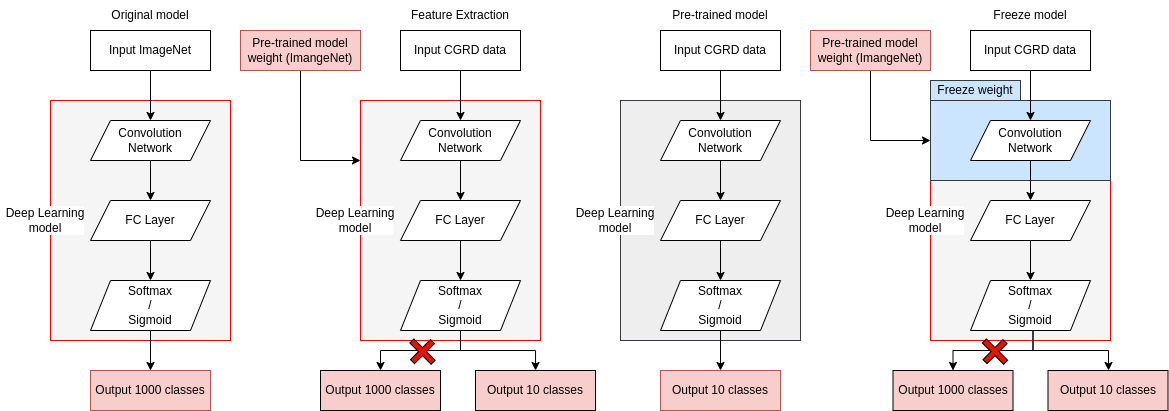

The diagram above was exported from draw.io. Its source (the exported page's mxGraphModel, read from the mxfile embedded in the PNG):
<mxGraphModel dx="1306" dy="634" grid="1" gridSize="10" guides="1" tooltips="1" connect="1" arrows="1" fold="1" page="1" pageScale="1" pageWidth="1169" pageHeight="1654" math="0" shadow="0">
  <root>
    <mxCell id="Ji8lGupdfshaAY81_nBm-0" />
    <mxCell id="Ji8lGupdfshaAY81_nBm-1" parent="Ji8lGupdfshaAY81_nBm-0" />
    <mxCell id="1Hf1QHrwngstSOZUh6Fv-69" value="" style="group;fontColor=default;" parent="Ji8lGupdfshaAY81_nBm-1" vertex="1" connectable="0">
      <mxGeometry x="930" y="80" width="180" height="260" as="geometry" />
    </mxCell>
    <mxCell id="1Hf1QHrwngstSOZUh6Fv-49" value="" style="rounded=0;whiteSpace=wrap;html=1;labelBackgroundColor=none;fontColor=default;strokeColor=#FF0000;strokeWidth=1;fillColor=#f5f5f5;" parent="1Hf1QHrwngstSOZUh6Fv-69" vertex="1">
      <mxGeometry y="20" width="180" height="240" as="geometry" />
    </mxCell>
    <mxCell id="1Hf1QHrwngstSOZUh6Fv-67" value="" style="rounded=0;whiteSpace=wrap;html=1;labelBackgroundColor=none;strokeColor=#36393d;strokeWidth=1;fillColor=#cce5ff;fontColor=default;" parent="1Hf1QHrwngstSOZUh6Fv-69" vertex="1">
      <mxGeometry y="20" width="180" height="80" as="geometry" />
    </mxCell>
    <mxCell id="1Hf1QHrwngstSOZUh6Fv-68" value="Freeze weight" style="rounded=0;whiteSpace=wrap;html=1;labelBackgroundColor=none;strokeColor=#36393d;strokeWidth=1;fillColor=#cce5ff;fontColor=default;" parent="1Hf1QHrwngstSOZUh6Fv-69" vertex="1">
      <mxGeometry width="90" height="20" as="geometry" />
    </mxCell>
    <mxCell id="1Hf1QHrwngstSOZUh6Fv-2" value="" style="rounded=0;whiteSpace=wrap;html=1;labelBackgroundColor=none;fontColor=default;strokeColor=#FF0000;strokeWidth=1;fillColor=#f5f5f5;" parent="Ji8lGupdfshaAY81_nBm-1" vertex="1">
      <mxGeometry x="50" y="100" width="180" height="240" as="geometry" />
    </mxCell>
    <mxCell id="1Hf1QHrwngstSOZUh6Fv-7" style="edgeStyle=none;rounded=0;orthogonalLoop=1;jettySize=auto;html=1;exitX=0.5;exitY=1;exitDx=0;exitDy=0;labelBackgroundColor=default;fontColor=default;endArrow=classic;endFill=1;strokeColor=default;" parent="Ji8lGupdfshaAY81_nBm-1" source="1Hf1QHrwngstSOZUh6Fv-1" target="1Hf1QHrwngstSOZUh6Fv-3" edge="1">
      <mxGeometry relative="1" as="geometry" />
    </mxCell>
    <mxCell id="1Hf1QHrwngstSOZUh6Fv-1" value="Input ImageNet" style="rounded=0;whiteSpace=wrap;html=1;labelBackgroundColor=none;strokeWidth=1;fillColor=default;strokeColor=default;fontColor=default;" parent="Ji8lGupdfshaAY81_nBm-1" vertex="1">
      <mxGeometry x="90" y="30" width="120" height="40" as="geometry" />
    </mxCell>
    <mxCell id="1Hf1QHrwngstSOZUh6Fv-8" style="edgeStyle=none;rounded=0;orthogonalLoop=1;jettySize=auto;html=1;exitX=0.5;exitY=1;exitDx=0;exitDy=0;entryX=0.5;entryY=0;entryDx=0;entryDy=0;labelBackgroundColor=default;fontColor=default;endArrow=classic;endFill=1;strokeColor=default;" parent="Ji8lGupdfshaAY81_nBm-1" source="1Hf1QHrwngstSOZUh6Fv-3" target="1Hf1QHrwngstSOZUh6Fv-5" edge="1">
      <mxGeometry relative="1" as="geometry" />
    </mxCell>
    <mxCell id="1Hf1QHrwngstSOZUh6Fv-3" value="Convolution&lt;br&gt;Network" style="shape=parallelogram;perimeter=parallelogramPerimeter;whiteSpace=wrap;html=1;fixedSize=1;labelBackgroundColor=none;strokeWidth=1;fillColor=default;strokeColor=default;fontColor=default;" parent="Ji8lGupdfshaAY81_nBm-1" vertex="1">
      <mxGeometry x="90" y="120" width="120" height="40" as="geometry" />
    </mxCell>
    <mxCell id="1Hf1QHrwngstSOZUh6Fv-9" style="edgeStyle=none;rounded=0;orthogonalLoop=1;jettySize=auto;html=1;exitX=0.5;exitY=1;exitDx=0;exitDy=0;entryX=0.5;entryY=0;entryDx=0;entryDy=0;labelBackgroundColor=default;fontColor=default;endArrow=classic;endFill=1;strokeColor=default;" parent="Ji8lGupdfshaAY81_nBm-1" source="1Hf1QHrwngstSOZUh6Fv-5" target="1Hf1QHrwngstSOZUh6Fv-6" edge="1">
      <mxGeometry relative="1" as="geometry" />
    </mxCell>
    <mxCell id="1Hf1QHrwngstSOZUh6Fv-5" value="FC Layer" style="shape=parallelogram;perimeter=parallelogramPerimeter;whiteSpace=wrap;html=1;fixedSize=1;labelBackgroundColor=none;strokeWidth=1;fillColor=default;strokeColor=default;fontColor=default;" parent="Ji8lGupdfshaAY81_nBm-1" vertex="1">
      <mxGeometry x="90" y="200" width="120" height="40" as="geometry" />
    </mxCell>
    <mxCell id="1Hf1QHrwngstSOZUh6Fv-11" style="edgeStyle=none;rounded=0;orthogonalLoop=1;jettySize=auto;html=1;exitX=0.5;exitY=1;exitDx=0;exitDy=0;labelBackgroundColor=default;fontColor=default;endArrow=classic;endFill=1;strokeColor=default;" parent="Ji8lGupdfshaAY81_nBm-1" source="1Hf1QHrwngstSOZUh6Fv-6" target="1Hf1QHrwngstSOZUh6Fv-10" edge="1">
      <mxGeometry relative="1" as="geometry" />
    </mxCell>
    <mxCell id="1Hf1QHrwngstSOZUh6Fv-6" value="Softmax&lt;br&gt;/&lt;br&gt;Sigmoid" style="shape=parallelogram;perimeter=parallelogramPerimeter;whiteSpace=wrap;html=1;fixedSize=1;labelBackgroundColor=none;strokeWidth=1;fillColor=default;strokeColor=default;fontColor=default;" parent="Ji8lGupdfshaAY81_nBm-1" vertex="1">
      <mxGeometry x="90" y="280" width="120" height="50" as="geometry" />
    </mxCell>
    <mxCell id="1Hf1QHrwngstSOZUh6Fv-10" value="Output 1000 classes" style="rounded=0;whiteSpace=wrap;html=1;labelBackgroundColor=none;strokeColor=#b85450;strokeWidth=1;fillColor=#f8cecc;fontColor=default;" parent="Ji8lGupdfshaAY81_nBm-1" vertex="1">
      <mxGeometry x="90" y="370" width="120" height="40" as="geometry" />
    </mxCell>
    <mxCell id="1Hf1QHrwngstSOZUh6Fv-12" value="Deep Learning&lt;br&gt;model" style="text;html=1;strokeColor=none;fillColor=none;align=center;verticalAlign=middle;whiteSpace=wrap;rounded=0;labelBackgroundColor=default;fontColor=default;" parent="Ji8lGupdfshaAY81_nBm-1" vertex="1">
      <mxGeometry y="205" width="90" height="30" as="geometry" />
    </mxCell>
    <mxCell id="1Hf1QHrwngstSOZUh6Fv-13" value="" style="rounded=0;whiteSpace=wrap;html=1;labelBackgroundColor=none;fontColor=default;strokeColor=#FF0000;strokeWidth=1;fillColor=#f5f5f5;" parent="Ji8lGupdfshaAY81_nBm-1" vertex="1">
      <mxGeometry x="360" y="100" width="180" height="240" as="geometry" />
    </mxCell>
    <mxCell id="1Hf1QHrwngstSOZUh6Fv-14" style="edgeStyle=none;rounded=0;orthogonalLoop=1;jettySize=auto;html=1;exitX=0.5;exitY=1;exitDx=0;exitDy=0;labelBackgroundColor=default;fontColor=default;endArrow=classic;endFill=1;strokeColor=default;" parent="Ji8lGupdfshaAY81_nBm-1" source="1Hf1QHrwngstSOZUh6Fv-15" target="1Hf1QHrwngstSOZUh6Fv-17" edge="1">
      <mxGeometry relative="1" as="geometry" />
    </mxCell>
    <mxCell id="1Hf1QHrwngstSOZUh6Fv-15" value="Input CGRD data" style="rounded=0;whiteSpace=wrap;html=1;labelBackgroundColor=none;strokeWidth=1;fillColor=default;strokeColor=default;fontColor=default;" parent="Ji8lGupdfshaAY81_nBm-1" vertex="1">
      <mxGeometry x="400" y="30" width="120" height="40" as="geometry" />
    </mxCell>
    <mxCell id="1Hf1QHrwngstSOZUh6Fv-16" style="edgeStyle=none;rounded=0;orthogonalLoop=1;jettySize=auto;html=1;exitX=0.5;exitY=1;exitDx=0;exitDy=0;entryX=0.5;entryY=0;entryDx=0;entryDy=0;labelBackgroundColor=default;fontColor=default;endArrow=classic;endFill=1;strokeColor=default;" parent="Ji8lGupdfshaAY81_nBm-1" source="1Hf1QHrwngstSOZUh6Fv-17" target="1Hf1QHrwngstSOZUh6Fv-19" edge="1">
      <mxGeometry relative="1" as="geometry" />
    </mxCell>
    <mxCell id="1Hf1QHrwngstSOZUh6Fv-17" value="Convolution&lt;br&gt;Network" style="shape=parallelogram;perimeter=parallelogramPerimeter;whiteSpace=wrap;html=1;fixedSize=1;labelBackgroundColor=none;strokeWidth=1;fillColor=default;strokeColor=default;fontColor=default;" parent="Ji8lGupdfshaAY81_nBm-1" vertex="1">
      <mxGeometry x="400" y="120" width="120" height="40" as="geometry" />
    </mxCell>
    <mxCell id="1Hf1QHrwngstSOZUh6Fv-18" style="edgeStyle=none;rounded=0;orthogonalLoop=1;jettySize=auto;html=1;exitX=0.5;exitY=1;exitDx=0;exitDy=0;entryX=0.5;entryY=0;entryDx=0;entryDy=0;labelBackgroundColor=default;fontColor=default;endArrow=classic;endFill=1;strokeColor=default;" parent="Ji8lGupdfshaAY81_nBm-1" source="1Hf1QHrwngstSOZUh6Fv-19" target="1Hf1QHrwngstSOZUh6Fv-21" edge="1">
      <mxGeometry relative="1" as="geometry" />
    </mxCell>
    <mxCell id="1Hf1QHrwngstSOZUh6Fv-19" value="FC Layer" style="shape=parallelogram;perimeter=parallelogramPerimeter;whiteSpace=wrap;html=1;fixedSize=1;labelBackgroundColor=none;strokeWidth=1;fillColor=default;strokeColor=default;fontColor=default;" parent="Ji8lGupdfshaAY81_nBm-1" vertex="1">
      <mxGeometry x="400" y="200" width="120" height="40" as="geometry" />
    </mxCell>
    <mxCell id="1Hf1QHrwngstSOZUh6Fv-20" style="edgeStyle=orthogonalEdgeStyle;rounded=0;orthogonalLoop=1;jettySize=auto;html=1;exitX=0.5;exitY=1;exitDx=0;exitDy=0;labelBackgroundColor=default;fontColor=default;endArrow=classic;endFill=1;strokeColor=default;entryX=0.5;entryY=0;entryDx=0;entryDy=0;" parent="Ji8lGupdfshaAY81_nBm-1" source="1Hf1QHrwngstSOZUh6Fv-21" target="1Hf1QHrwngstSOZUh6Fv-22" edge="1">
      <mxGeometry relative="1" as="geometry">
        <Array as="points">
          <mxPoint x="460" y="350" />
          <mxPoint x="380" y="350" />
        </Array>
      </mxGeometry>
    </mxCell>
    <mxCell id="1Hf1QHrwngstSOZUh6Fv-26" style="edgeStyle=orthogonalEdgeStyle;rounded=0;orthogonalLoop=1;jettySize=auto;html=1;exitX=0.5;exitY=1;exitDx=0;exitDy=0;labelBackgroundColor=default;fontColor=default;endArrow=classic;endFill=1;strokeColor=default;" parent="Ji8lGupdfshaAY81_nBm-1" source="1Hf1QHrwngstSOZUh6Fv-21" target="1Hf1QHrwngstSOZUh6Fv-25" edge="1">
      <mxGeometry relative="1" as="geometry" />
    </mxCell>
    <mxCell id="1Hf1QHrwngstSOZUh6Fv-21" value="Softmax&lt;br&gt;/&lt;br&gt;Sigmoid" style="shape=parallelogram;perimeter=parallelogramPerimeter;whiteSpace=wrap;html=1;fixedSize=1;labelBackgroundColor=none;strokeWidth=1;fillColor=default;strokeColor=default;fontColor=default;" parent="Ji8lGupdfshaAY81_nBm-1" vertex="1">
      <mxGeometry x="400" y="280" width="120" height="50" as="geometry" />
    </mxCell>
    <mxCell id="1Hf1QHrwngstSOZUh6Fv-22" value="Output 1000 classes" style="rounded=0;whiteSpace=wrap;html=1;labelBackgroundColor=none;strokeColor=default;strokeWidth=1;fillColor=#f8cecc;fontColor=default;" parent="Ji8lGupdfshaAY81_nBm-1" vertex="1">
      <mxGeometry x="320" y="370" width="120" height="40" as="geometry" />
    </mxCell>
    <mxCell id="1Hf1QHrwngstSOZUh6Fv-23" value="Deep Learning&lt;br&gt;model" style="text;html=1;strokeColor=none;fillColor=none;align=center;verticalAlign=middle;whiteSpace=wrap;rounded=0;labelBackgroundColor=default;fontColor=default;" parent="Ji8lGupdfshaAY81_nBm-1" vertex="1">
      <mxGeometry x="310" y="205" width="90" height="30" as="geometry" />
    </mxCell>
    <mxCell id="1Hf1QHrwngstSOZUh6Fv-25" value="Output 10 classes" style="rounded=0;whiteSpace=wrap;html=1;labelBackgroundColor=none;strokeColor=default;strokeWidth=1;fillColor=#f8cecc;fontColor=default;" parent="Ji8lGupdfshaAY81_nBm-1" vertex="1">
      <mxGeometry x="475" y="370" width="120" height="40" as="geometry" />
    </mxCell>
    <mxCell id="1Hf1QHrwngstSOZUh6Fv-27" value="" style="shape=cross;whiteSpace=wrap;html=1;labelBackgroundColor=default;strokeColor=default;strokeWidth=1;fillColor=#e51400;rotation=45;fontColor=default;" parent="Ji8lGupdfshaAY81_nBm-1" vertex="1">
      <mxGeometry x="407" y="337" width="30" height="28.28" as="geometry" />
    </mxCell>
    <mxCell id="1Hf1QHrwngstSOZUh6Fv-34" style="edgeStyle=orthogonalEdgeStyle;rounded=0;orthogonalLoop=1;jettySize=auto;html=1;exitX=0.5;exitY=1;exitDx=0;exitDy=0;entryX=0;entryY=0.25;entryDx=0;entryDy=0;labelBackgroundColor=default;fontColor=default;endArrow=classic;endFill=1;strokeColor=default;" parent="Ji8lGupdfshaAY81_nBm-1" source="1Hf1QHrwngstSOZUh6Fv-33" target="1Hf1QHrwngstSOZUh6Fv-13" edge="1">
      <mxGeometry relative="1" as="geometry" />
    </mxCell>
    <mxCell id="1Hf1QHrwngstSOZUh6Fv-33" value="Pre-trained model&lt;br&gt;weight (ImangeNet)" style="rounded=0;whiteSpace=wrap;html=1;labelBackgroundColor=none;strokeColor=#b85450;strokeWidth=1;fillColor=#f8cecc;fontColor=default;" parent="Ji8lGupdfshaAY81_nBm-1" vertex="1">
      <mxGeometry x="240" y="30" width="120" height="40" as="geometry" />
    </mxCell>
    <mxCell id="1Hf1QHrwngstSOZUh6Fv-35" value="Original model" style="text;html=1;strokeColor=none;fillColor=none;align=center;verticalAlign=middle;whiteSpace=wrap;rounded=0;labelBackgroundColor=default;fontColor=default;" parent="Ji8lGupdfshaAY81_nBm-1" vertex="1">
      <mxGeometry x="90" width="120" height="30" as="geometry" />
    </mxCell>
    <mxCell id="1Hf1QHrwngstSOZUh6Fv-36" value="Feature Extraction" style="text;html=1;strokeColor=none;fillColor=none;align=center;verticalAlign=middle;whiteSpace=wrap;rounded=0;labelBackgroundColor=default;fontColor=default;" parent="Ji8lGupdfshaAY81_nBm-1" vertex="1">
      <mxGeometry x="400" width="120" height="30" as="geometry" />
    </mxCell>
    <mxCell id="1Hf1QHrwngstSOZUh6Fv-37" value="" style="rounded=0;whiteSpace=wrap;html=1;labelBackgroundColor=none;strokeColor=#36393d;strokeWidth=1;fillColor=#eeeeee;fontColor=default;" parent="Ji8lGupdfshaAY81_nBm-1" vertex="1">
      <mxGeometry x="620" y="100" width="180" height="240" as="geometry" />
    </mxCell>
    <mxCell id="1Hf1QHrwngstSOZUh6Fv-38" style="edgeStyle=none;rounded=0;orthogonalLoop=1;jettySize=auto;html=1;exitX=0.5;exitY=1;exitDx=0;exitDy=0;labelBackgroundColor=default;fontColor=default;endArrow=classic;endFill=1;strokeColor=default;" parent="Ji8lGupdfshaAY81_nBm-1" source="1Hf1QHrwngstSOZUh6Fv-39" target="1Hf1QHrwngstSOZUh6Fv-41" edge="1">
      <mxGeometry relative="1" as="geometry" />
    </mxCell>
    <mxCell id="1Hf1QHrwngstSOZUh6Fv-39" value="Input CGRD data" style="rounded=0;whiteSpace=wrap;html=1;labelBackgroundColor=none;strokeWidth=1;fillColor=default;strokeColor=default;fontColor=default;" parent="Ji8lGupdfshaAY81_nBm-1" vertex="1">
      <mxGeometry x="660" y="30" width="120" height="40" as="geometry" />
    </mxCell>
    <mxCell id="1Hf1QHrwngstSOZUh6Fv-40" style="edgeStyle=none;rounded=0;orthogonalLoop=1;jettySize=auto;html=1;exitX=0.5;exitY=1;exitDx=0;exitDy=0;entryX=0.5;entryY=0;entryDx=0;entryDy=0;labelBackgroundColor=default;fontColor=default;endArrow=classic;endFill=1;strokeColor=default;" parent="Ji8lGupdfshaAY81_nBm-1" source="1Hf1QHrwngstSOZUh6Fv-41" target="1Hf1QHrwngstSOZUh6Fv-43" edge="1">
      <mxGeometry relative="1" as="geometry" />
    </mxCell>
    <mxCell id="1Hf1QHrwngstSOZUh6Fv-41" value="Convolution&lt;br&gt;Network" style="shape=parallelogram;perimeter=parallelogramPerimeter;whiteSpace=wrap;html=1;fixedSize=1;labelBackgroundColor=none;strokeWidth=1;fillColor=default;strokeColor=default;fontColor=default;" parent="Ji8lGupdfshaAY81_nBm-1" vertex="1">
      <mxGeometry x="660" y="120" width="120" height="40" as="geometry" />
    </mxCell>
    <mxCell id="1Hf1QHrwngstSOZUh6Fv-42" style="edgeStyle=none;rounded=0;orthogonalLoop=1;jettySize=auto;html=1;exitX=0.5;exitY=1;exitDx=0;exitDy=0;entryX=0.5;entryY=0;entryDx=0;entryDy=0;labelBackgroundColor=default;fontColor=default;endArrow=classic;endFill=1;strokeColor=default;" parent="Ji8lGupdfshaAY81_nBm-1" source="1Hf1QHrwngstSOZUh6Fv-43" target="1Hf1QHrwngstSOZUh6Fv-45" edge="1">
      <mxGeometry relative="1" as="geometry" />
    </mxCell>
    <mxCell id="1Hf1QHrwngstSOZUh6Fv-43" value="FC Layer" style="shape=parallelogram;perimeter=parallelogramPerimeter;whiteSpace=wrap;html=1;fixedSize=1;labelBackgroundColor=none;strokeWidth=1;fillColor=default;strokeColor=default;fontColor=default;" parent="Ji8lGupdfshaAY81_nBm-1" vertex="1">
      <mxGeometry x="660" y="200" width="120" height="40" as="geometry" />
    </mxCell>
    <mxCell id="1Hf1QHrwngstSOZUh6Fv-44" style="edgeStyle=none;rounded=0;orthogonalLoop=1;jettySize=auto;html=1;exitX=0.5;exitY=1;exitDx=0;exitDy=0;labelBackgroundColor=default;fontColor=default;endArrow=classic;endFill=1;strokeColor=default;" parent="Ji8lGupdfshaAY81_nBm-1" source="1Hf1QHrwngstSOZUh6Fv-45" target="1Hf1QHrwngstSOZUh6Fv-46" edge="1">
      <mxGeometry relative="1" as="geometry" />
    </mxCell>
    <mxCell id="1Hf1QHrwngstSOZUh6Fv-45" value="Softmax&lt;br&gt;/&lt;br&gt;Sigmoid" style="shape=parallelogram;perimeter=parallelogramPerimeter;whiteSpace=wrap;html=1;fixedSize=1;labelBackgroundColor=none;strokeWidth=1;fillColor=default;strokeColor=default;fontColor=default;" parent="Ji8lGupdfshaAY81_nBm-1" vertex="1">
      <mxGeometry x="660" y="280" width="120" height="50" as="geometry" />
    </mxCell>
    <mxCell id="1Hf1QHrwngstSOZUh6Fv-46" value="Output 10 classes" style="rounded=0;whiteSpace=wrap;html=1;labelBackgroundColor=none;strokeColor=#b85450;strokeWidth=1;fillColor=#f8cecc;fontColor=default;" parent="Ji8lGupdfshaAY81_nBm-1" vertex="1">
      <mxGeometry x="660" y="370" width="120" height="40" as="geometry" />
    </mxCell>
    <mxCell id="1Hf1QHrwngstSOZUh6Fv-47" value="Deep Learning&lt;br&gt;model" style="text;html=1;strokeColor=none;fillColor=none;align=center;verticalAlign=middle;whiteSpace=wrap;rounded=0;labelBackgroundColor=default;fontColor=default;" parent="Ji8lGupdfshaAY81_nBm-1" vertex="1">
      <mxGeometry x="570" y="205" width="90" height="30" as="geometry" />
    </mxCell>
    <mxCell id="1Hf1QHrwngstSOZUh6Fv-48" value="Pre-trained model" style="text;html=1;strokeColor=none;fillColor=none;align=center;verticalAlign=middle;whiteSpace=wrap;rounded=0;labelBackgroundColor=default;fontColor=default;" parent="Ji8lGupdfshaAY81_nBm-1" vertex="1">
      <mxGeometry x="660" width="120" height="30" as="geometry" />
    </mxCell>
    <mxCell id="1Hf1QHrwngstSOZUh6Fv-50" style="edgeStyle=none;rounded=0;orthogonalLoop=1;jettySize=auto;html=1;exitX=0.5;exitY=1;exitDx=0;exitDy=0;labelBackgroundColor=default;fontColor=default;endArrow=classic;endFill=1;strokeColor=default;" parent="Ji8lGupdfshaAY81_nBm-1" source="1Hf1QHrwngstSOZUh6Fv-51" target="1Hf1QHrwngstSOZUh6Fv-53" edge="1">
      <mxGeometry relative="1" as="geometry" />
    </mxCell>
    <mxCell id="1Hf1QHrwngstSOZUh6Fv-51" value="Input CGRD data" style="rounded=0;whiteSpace=wrap;html=1;labelBackgroundColor=none;strokeWidth=1;fillColor=default;strokeColor=default;fontColor=default;" parent="Ji8lGupdfshaAY81_nBm-1" vertex="1">
      <mxGeometry x="970" y="30" width="120" height="40" as="geometry" />
    </mxCell>
    <mxCell id="1Hf1QHrwngstSOZUh6Fv-52" style="edgeStyle=none;rounded=0;orthogonalLoop=1;jettySize=auto;html=1;exitX=0.5;exitY=1;exitDx=0;exitDy=0;entryX=0.5;entryY=0;entryDx=0;entryDy=0;labelBackgroundColor=default;fontColor=default;endArrow=classic;endFill=1;strokeColor=default;" parent="Ji8lGupdfshaAY81_nBm-1" source="1Hf1QHrwngstSOZUh6Fv-53" target="1Hf1QHrwngstSOZUh6Fv-55" edge="1">
      <mxGeometry relative="1" as="geometry" />
    </mxCell>
    <mxCell id="1Hf1QHrwngstSOZUh6Fv-53" value="Convolution&lt;br&gt;Network" style="shape=parallelogram;perimeter=parallelogramPerimeter;whiteSpace=wrap;html=1;fixedSize=1;labelBackgroundColor=none;strokeWidth=1;fillColor=default;strokeColor=default;fontColor=default;" parent="Ji8lGupdfshaAY81_nBm-1" vertex="1">
      <mxGeometry x="970" y="120" width="120" height="40" as="geometry" />
    </mxCell>
    <mxCell id="1Hf1QHrwngstSOZUh6Fv-54" style="edgeStyle=none;rounded=0;orthogonalLoop=1;jettySize=auto;html=1;exitX=0.5;exitY=1;exitDx=0;exitDy=0;entryX=0.5;entryY=0;entryDx=0;entryDy=0;labelBackgroundColor=default;fontColor=default;endArrow=classic;endFill=1;strokeColor=default;" parent="Ji8lGupdfshaAY81_nBm-1" source="1Hf1QHrwngstSOZUh6Fv-55" target="1Hf1QHrwngstSOZUh6Fv-58" edge="1">
      <mxGeometry relative="1" as="geometry" />
    </mxCell>
    <mxCell id="1Hf1QHrwngstSOZUh6Fv-55" value="FC Layer" style="shape=parallelogram;perimeter=parallelogramPerimeter;whiteSpace=wrap;html=1;fixedSize=1;labelBackgroundColor=none;strokeWidth=1;fillColor=default;strokeColor=default;fontColor=default;" parent="Ji8lGupdfshaAY81_nBm-1" vertex="1">
      <mxGeometry x="970" y="200" width="120" height="40" as="geometry" />
    </mxCell>
    <mxCell id="1Hf1QHrwngstSOZUh6Fv-58" value="Softmax&lt;br&gt;/&lt;br&gt;Sigmoid" style="shape=parallelogram;perimeter=parallelogramPerimeter;whiteSpace=wrap;html=1;fixedSize=1;labelBackgroundColor=none;strokeWidth=1;fillColor=default;strokeColor=default;fontColor=default;" parent="Ji8lGupdfshaAY81_nBm-1" vertex="1">
      <mxGeometry x="970" y="280" width="120" height="50" as="geometry" />
    </mxCell>
    <mxCell id="1Hf1QHrwngstSOZUh6Fv-60" value="Deep Learning&lt;br&gt;model" style="text;html=1;strokeColor=none;fillColor=none;align=center;verticalAlign=middle;whiteSpace=wrap;rounded=0;labelBackgroundColor=default;fontColor=default;" parent="Ji8lGupdfshaAY81_nBm-1" vertex="1">
      <mxGeometry x="880" y="205" width="90" height="30" as="geometry" />
    </mxCell>
    <mxCell id="1Hf1QHrwngstSOZUh6Fv-70" style="edgeStyle=orthogonalEdgeStyle;rounded=0;orthogonalLoop=1;jettySize=auto;html=1;exitX=0.5;exitY=1;exitDx=0;exitDy=0;entryX=0;entryY=0.5;entryDx=0;entryDy=0;labelBackgroundColor=default;fontColor=default;endArrow=classic;endFill=1;strokeColor=default;" parent="Ji8lGupdfshaAY81_nBm-1" source="1Hf1QHrwngstSOZUh6Fv-64" target="1Hf1QHrwngstSOZUh6Fv-67" edge="1">
      <mxGeometry relative="1" as="geometry" />
    </mxCell>
    <mxCell id="1Hf1QHrwngstSOZUh6Fv-64" value="Pre-trained model&lt;br&gt;weight (ImangeNet)" style="rounded=0;whiteSpace=wrap;html=1;labelBackgroundColor=none;strokeColor=#b85450;strokeWidth=1;fillColor=#f8cecc;fontColor=default;" parent="Ji8lGupdfshaAY81_nBm-1" vertex="1">
      <mxGeometry x="810" y="30" width="120" height="40" as="geometry" />
    </mxCell>
    <mxCell id="1Hf1QHrwngstSOZUh6Fv-65" value="Freeze model" style="text;html=1;strokeColor=none;fillColor=none;align=center;verticalAlign=middle;whiteSpace=wrap;rounded=0;labelBackgroundColor=default;fontColor=default;" parent="Ji8lGupdfshaAY81_nBm-1" vertex="1">
      <mxGeometry x="970" width="120" height="30" as="geometry" />
    </mxCell>
    <mxCell id="1Hf1QHrwngstSOZUh6Fv-76" style="edgeStyle=orthogonalEdgeStyle;rounded=0;orthogonalLoop=1;jettySize=auto;html=1;exitX=0.5;exitY=1;exitDx=0;exitDy=0;labelBackgroundColor=default;fontColor=default;endArrow=classic;endFill=1;strokeColor=default;entryX=0.5;entryY=0;entryDx=0;entryDy=0;" parent="Ji8lGupdfshaAY81_nBm-1" target="1Hf1QHrwngstSOZUh6Fv-78" edge="1">
      <mxGeometry relative="1" as="geometry">
        <mxPoint x="1032.5" y="329.9999999999999" as="sourcePoint" />
        <Array as="points">
          <mxPoint x="1032.5" y="350" />
          <mxPoint x="952.5" y="350" />
        </Array>
      </mxGeometry>
    </mxCell>
    <mxCell id="1Hf1QHrwngstSOZUh6Fv-77" style="edgeStyle=orthogonalEdgeStyle;rounded=0;orthogonalLoop=1;jettySize=auto;html=1;exitX=0.5;exitY=1;exitDx=0;exitDy=0;labelBackgroundColor=default;fontColor=default;endArrow=classic;endFill=1;strokeColor=default;" parent="Ji8lGupdfshaAY81_nBm-1" target="1Hf1QHrwngstSOZUh6Fv-79" edge="1">
      <mxGeometry relative="1" as="geometry">
        <mxPoint x="1032.5" y="329.9999999999999" as="sourcePoint" />
        <Array as="points">
          <mxPoint x="1033" y="350" />
          <mxPoint x="1108" y="350" />
        </Array>
      </mxGeometry>
    </mxCell>
    <mxCell id="1Hf1QHrwngstSOZUh6Fv-78" value="Output 1000 classes" style="rounded=0;whiteSpace=wrap;html=1;labelBackgroundColor=none;strokeColor=default;strokeWidth=1;fillColor=#f8cecc;fontColor=default;" parent="Ji8lGupdfshaAY81_nBm-1" vertex="1">
      <mxGeometry x="892.5" y="370" width="120" height="40" as="geometry" />
    </mxCell>
    <mxCell id="1Hf1QHrwngstSOZUh6Fv-79" value="Output 10 classes" style="rounded=0;whiteSpace=wrap;html=1;labelBackgroundColor=none;strokeColor=default;strokeWidth=1;fillColor=#f8cecc;fontColor=default;" parent="Ji8lGupdfshaAY81_nBm-1" vertex="1">
      <mxGeometry x="1047.5" y="370" width="120" height="40" as="geometry" />
    </mxCell>
    <mxCell id="1Hf1QHrwngstSOZUh6Fv-80" value="" style="shape=cross;whiteSpace=wrap;html=1;labelBackgroundColor=default;strokeColor=default;strokeWidth=1;fillColor=#e51400;rotation=45;fontColor=default;" parent="Ji8lGupdfshaAY81_nBm-1" vertex="1">
      <mxGeometry x="979.5" y="337" width="30" height="28.28" as="geometry" />
    </mxCell>
  </root>
</mxGraphModel>